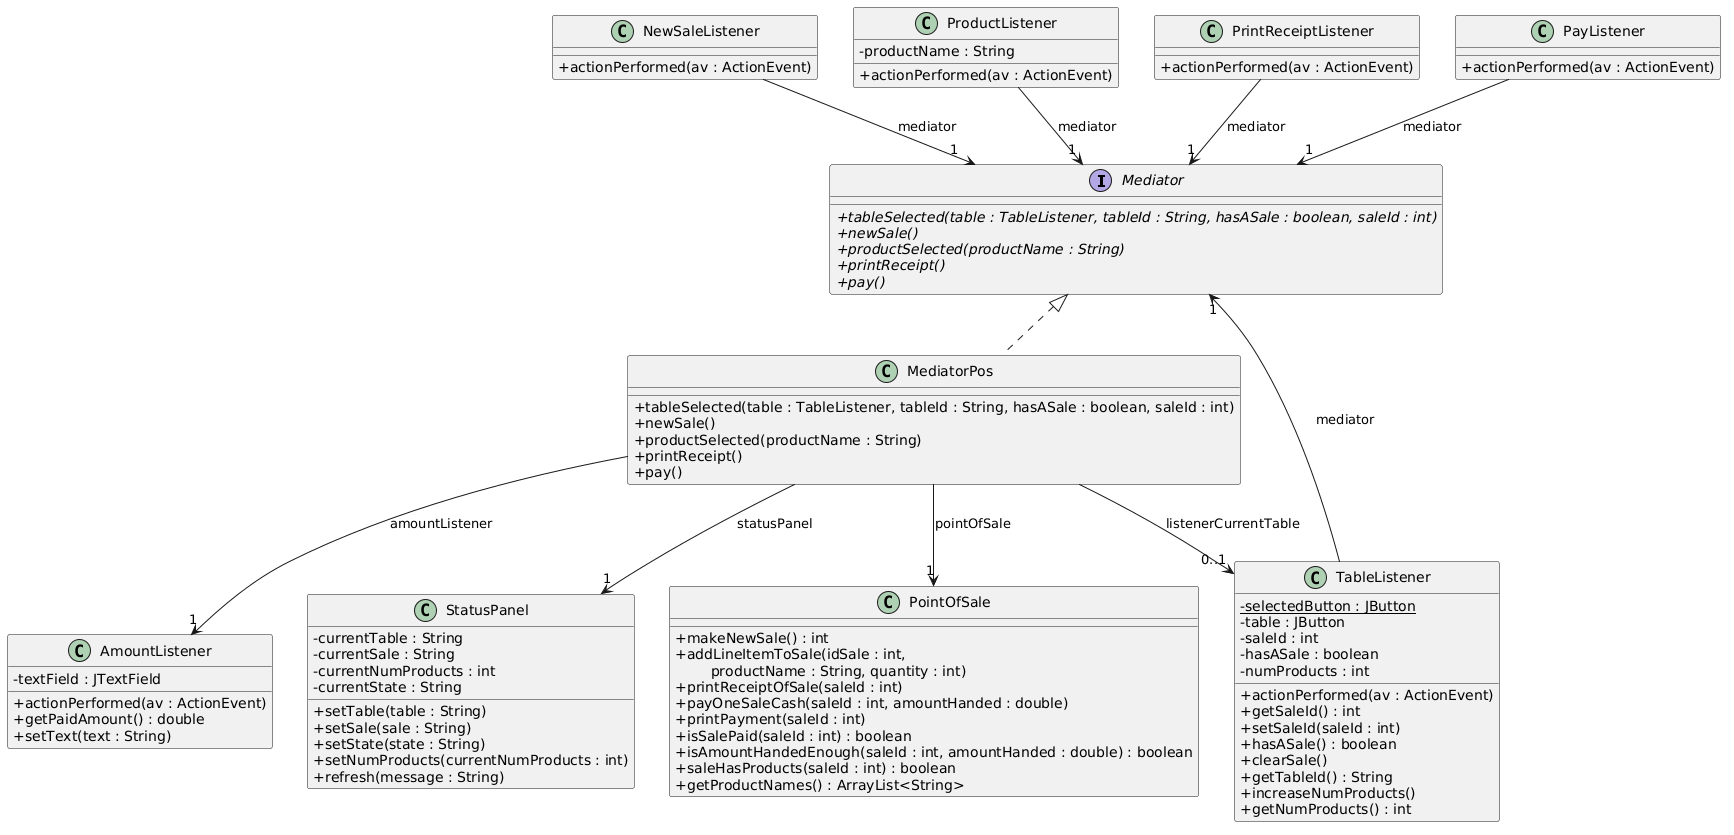

The diagram above was rendered by PlantUML. Its source (embedded in the PNG):
@startuml
'https://plantuml.com/class-diagram
skinparam classAttributeIconSize 0

interface Mediator {
    + {abstract} tableSelected(table : TableListener, tableId : String, hasASale : boolean, saleId : int)
    + {abstract} newSale()
    + {abstract} productSelected(productName : String)
    + {abstract} printReceipt()
    + {abstract} pay()
}

class MediatorPos implements Mediator {
    + tableSelected(table : TableListener, tableId : String, hasASale : boolean, saleId : int)
    + newSale()
    + productSelected(productName : String)
    + printReceipt()
    + pay()
}

class NewSaleListener {
    + actionPerformed(av : ActionEvent)
}

class ProductListener {
    - productName : String
    + actionPerformed(av : ActionEvent)
}

class PrintReceiptListener {
    + actionPerformed(av : ActionEvent)
}

class PayListener {
    + actionPerformed(av : ActionEvent)
}

class TableListener {
    - {static} selectedButton : JButton
    - table : JButton
    - saleId : int
    - hasASale : boolean
    - numProducts : int
    + actionPerformed(av : ActionEvent)
    + getSaleId() : int
    + setSaleId(saleId : int)
    + hasASale() : boolean
    + clearSale()
    + getTableId() : String
    + increaseNumProducts()
    + getNumProducts() : int
}

class AmountListener {
    - textField : JTextField
    + actionPerformed(av : ActionEvent)
    + getPaidAmount() : double
    + setText(text : String)
}

class StatusPanel {
    - currentTable : String
    - currentSale : String
    - currentNumProducts : int
    - currentState : String
    + setTable(table : String)
    + setSale(sale : String)
    + setState(state : String)
    + setNumProducts(currentNumProducts : int)
    + refresh(message : String)
}

class PointOfSale {
    + makeNewSale() : int
    + addLineItemToSale(idSale : int, \n\tproductName : String, quantity : int)
    + printReceiptOfSale(saleId : int)
    + payOneSaleCash(saleId : int, amountHanded : double)
    + printPayment(saleId : int)
    + isSalePaid(saleId : int) : boolean
    + isAmountHandedEnough(saleId : int, amountHanded : double) : boolean
    + saleHasProducts(saleId : int) : boolean
    + getProductNames() : ArrayList<String>
}

NewSaleListener --> "1" Mediator : mediator
ProductListener --> "1" Mediator : mediator
PrintReceiptListener --> "1" Mediator : mediator
PayListener --> "1" Mediator : mediator
TableListener --> "1" Mediator : mediator

MediatorPos --> "0..1" TableListener : listenerCurrentTable
MediatorPos --> "1" StatusPanel : statusPanel
MediatorPos --> "1" AmountListener : amountListener
MediatorPos --> "1" PointOfSale : pointOfSale
@enduml